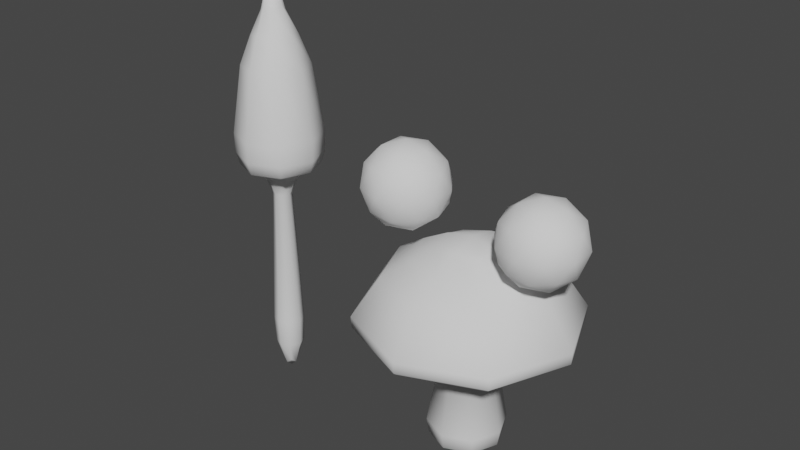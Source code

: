 # Source: mushroom.blend  (saved by Blender 3.3.6; exported with 4.5.12 LTS)
import bpy
from mathutils import Matrix  # noqa: F401  (used for matrix-valued properties, if any)

bpy.ops.wm.read_factory_settings(use_empty=True)
scene = bpy.context.scene
scene.name = 'Scene'

# ---- world
world_world = bpy.data.worlds.new('World'); scene.world = world_world
world_world.use_nodes = True; world_world.node_tree.nodes.clear()
_N = world_world.node_tree.nodes; _L = world_world.node_tree.links
n0 = _N.new('ShaderNodeOutputWorld'); n0.name = 'World Output'; n0.location = (300, 300)
n1 = _N.new('ShaderNodeBackground'); n1.name = 'Background'; n1.location = (10, 300)
n1.inputs[0].default_value = (0.05088, 0.05088, 0.05088, 1.0)
_L.new(n1.outputs[0], n0.inputs[0])
n0.is_active_output = True
world_world.color = (0.05088, 0.05088, 0.05088)
world_world.use_sun_shadow = False
world_world.sun_shadow_jitter_overblur = 0.0

# ---- meshes
me_mushroom = bpy.data.meshes.new('mushroom')
me_mushroom.from_pydata([(1.73e-09, 0.1457, 0.06748), (5.613e-09, 0.2467, 2.001), (0.103, 0.103, 0.08711), (0.1744, 0.1744, 1.971), (0.1457, -4.335e-10, 0.06748), (0.2467, 0.0, 2.001), (0.103, -0.103, 0.08711), (0.1744, -0.1744, 1.971), (1.73e-09, -0.1457, 0.06748), (5.613e-09, -0.2467, 2.001), (-0.103, -0.103, 0.08711), (-0.1744, -0.1744, 1.971), (-0.1457, -4.335e-10, 0.06748), (-0.2467, 0.0, 2.001), (-0.103, 0.103, 0.08711), (-0.1744, 0.1744, 1.971), (-0.4891, 0.0, 1.87), (-0.3458, -0.3458, 1.855), (3.807e-09, -0.4891, 1.87), (0.3458, -0.3458, 1.855), (0.4891, 0.0, 1.87), (0.3458, 0.3458, 1.855), (3.807e-09, 0.4891, 1.87), (0.0, 0.0, 2.056), (2.001e-09, 0.7315, 1.713), (0.5172, 0.5172, 1.713), (0.7315, 0.0, 1.713), (0.5172, -0.5172, 1.713), (2.001e-09, -0.7315, 1.713), (-0.5172, -0.5172, 1.713), (-0.7315, 0.0, 1.713), (-0.5172, 0.5172, 1.713), (9.435e-10, 0.8734, 1.212), (0.6176, 0.6176, 1.212), (0.8734, 0.0, 1.212), (0.6176, -0.6176, 1.212), (9.435e-10, -0.8734, 1.212), (-0.6176, -0.6176, 1.212), (-0.8734, 0.0, 1.212), (-0.6176, 0.6176, 1.212), (3.037e-10, 0.9592, 1.375), (3.601e-10, 0.9517, 1.275), (0.6729, 0.6729, 1.275), (0.6783, 0.6783, 1.375), (0.9517, 0.0, 1.275), (0.9592, 0.0, 1.375), (0.6729, -0.6729, 1.275), (0.6783, -0.6783, 1.375), (3.601e-10, -0.9517, 1.275), (3.037e-10, -0.9592, 1.375), (-0.6729, -0.6729, 1.275), (-0.6783, -0.6783, 1.375), (-0.9517, 0.0, 1.275), (-0.9592, 0.0, 1.375), (-0.6729, 0.6729, 1.275), (-0.6783, 0.6783, 1.375), (-0.3458, 0.3458, 1.855), (0.4199, 0.4199, 1.186), (0.5938, 0.0, 1.186), (0.4199, -0.4199, 1.186), (3.026e-09, -0.5938, 1.186), (-0.4199, -0.4199, 1.186), (-0.5938, 0.0, 1.186), (-0.4199, 0.4199, 1.186), (3.026e-09, 0.5938, 1.186), (0.2558, 0.2558, 1.142), (0.1505, 0.1505, 1.054), (0.3617, 0.0, 1.142), (0.2129, -1.339e-09, 1.054), (0.2558, -0.2558, 1.142), (0.1505, -0.1505, 1.054), (4.756e-09, -0.3617, 1.142), (6.088e-09, -0.2129, 1.054), (-0.2558, -0.2558, 1.142), (-0.1505, -0.1505, 1.054), (-0.3617, 0.0, 1.142), (-0.2129, -1.339e-09, 1.054), (-0.2558, 0.2558, 1.142), (-0.1505, 0.1505, 1.054), (6.088e-09, 0.2129, 1.054), (4.756e-09, 0.3617, 1.142), (-0.2406, 0.2406, 0.3351), (-0.225, 0.225, 0.1975), (-0.3182, -6.051e-10, 0.1975), (-0.3403, -8.209e-10, 0.3351), (-0.225, -0.225, 0.1975), (-0.2406, -0.2406, 0.3351), (5.301e-09, -0.3403, 0.3351), (4.71e-09, -0.3182, 0.1975), (0.225, -0.225, 0.1975), (0.2406, -0.2406, 0.3351), (4.71e-09, 0.3182, 0.1975), (5.301e-09, 0.3403, 0.3351), (0.3182, -6.051e-10, 0.1975), (0.3403, -8.209e-10, 0.3351), (0.2406, 0.2406, 0.3351), (0.225, 0.225, 0.1975), (0.0, -4.335e-10, 0.03675)], [], [(22, 1, 3, 21), (21, 3, 5, 20), (20, 5, 7, 19), (19, 7, 9, 18), (18, 9, 11, 17), (17, 11, 13, 16), (23, 13, 11, 9), (16, 13, 15, 56), (56, 15, 1, 22), (97, 4, 6, 8), (55, 31, 24, 40), (1, 15, 13, 23), (53, 30, 31, 55), (51, 29, 30, 53), (49, 28, 29, 51), (47, 27, 28, 49), (45, 26, 27, 47), (40, 24, 25, 43), (43, 25, 26, 45), (38, 52, 54, 39), (37, 50, 52, 38), (36, 48, 50, 37), (35, 46, 48, 36), (34, 44, 46, 35), (33, 42, 44, 34), (39, 54, 41, 32), (65, 57, 58, 67), (95, 66, 68, 94), (67, 58, 59, 69), (69, 59, 60, 71), (71, 60, 61, 73), (73, 61, 62, 75), (75, 62, 63, 77), (77, 63, 64, 80), (64, 32, 33, 57), (57, 33, 34, 58), (58, 34, 35, 59), (59, 35, 36, 60), (60, 36, 37, 61), (61, 37, 38, 62), (62, 38, 39, 63), (63, 39, 32, 64), (55, 40, 41, 54), (53, 55, 54, 52), (51, 53, 52, 50), (49, 51, 50, 48), (47, 49, 48, 46), (45, 47, 46, 44), (43, 45, 44, 42), (40, 43, 42, 41), (32, 41, 42, 33), (5, 23, 9, 7), (3, 1, 23, 5), (31, 56, 22, 24), (30, 16, 56, 31), (29, 17, 16, 30), (28, 18, 17, 29), (27, 19, 18, 28), (26, 20, 19, 27), (25, 21, 20, 26), (24, 22, 21, 25), (14, 82, 91, 0), (81, 78, 79, 92), (8, 88, 85, 10), (6, 89, 88, 8), (4, 93, 89, 6), (80, 64, 57, 65), (0, 91, 96, 2), (80, 65, 66, 79), (65, 67, 68, 66), (67, 69, 70, 68), (69, 71, 72, 70), (71, 73, 74, 72), (73, 75, 76, 74), (75, 77, 78, 76), (77, 80, 79, 78), (2, 96, 93, 4), (94, 68, 70, 90), (90, 70, 72, 87), (87, 72, 74, 86), (86, 74, 76, 84), (84, 76, 78, 81), (10, 85, 83, 12), (92, 79, 66, 95), (84, 81, 82, 83), (90, 87, 88, 89), (92, 95, 96, 91), (86, 84, 83, 85), (94, 90, 89, 93), (81, 92, 91, 82), (87, 86, 85, 88), (95, 94, 93, 96), (12, 83, 82, 14), (0, 2, 4, 97), (12, 97, 8, 10), (14, 0, 97, 12)])
me_mushroom.polygons.foreach_set('use_smooth', [True] * 96)
_uv = me_mushroom.uv_layers.new(name='UVMap')
_uv.uv.foreach_set('vector', [1.0, 0.9375, 1.0, 1.0, 0.875, 1.0, 0.875, 0.9375, 0.875, 0.9375, 0.875, 1.0, 0.75, 1.0, 0.75, 0.9375, 0.75, 0.9375, 0.75, 1.0, 0.625, 1.0, 0.625, 0.9375, 0.625, 0.9375, 0.625, 1.0, 0.5, 1.0, 0.5, 0.9375, 0.5, 0.9375, 0.5, 1.0, 0.375, 1.0, 0.375, 0.9375, 0.375, 0.9375, 0.375, 1.0, 0.25, 1.0, 0.25, 0.9375, 0.25, 0.25, 0.01, 0.25, 0.08029, 0.08029, 0.25, 0.01, 0.25, 0.9375, 0.25, 1.0, 0.125, 1.0, 0.125, 0.9375, 0.125, 0.9375, 0.125, 1.0, 0.0, 1.0, 0.0, 0.9375, 0.75, 0.25, 0.99, 0.25, 0.9197, 0.08029, 0.75, 0.01, 0.125, 0.769, 0.125, 0.875, 0.0, 0.875, 0.0, 0.769, 0.25, 0.49, 0.08029, 0.4197, 0.01, 0.25, 0.25, 0.25, 0.25, 0.769, 0.25, 0.875, 0.125, 0.875, 0.125, 0.769, 0.375, 0.769, 0.375, 0.875, 0.25, 0.875, 0.25, 0.769, 0.5, 0.769, 0.5, 0.875, 0.375, 0.875, 0.375, 0.769, 0.625, 0.769, 0.625, 0.875, 0.5, 0.875, 0.5, 0.769, 0.75, 0.769, 0.75, 0.875, 0.625, 0.875, 0.625, 0.769, 1.0, 0.769, 1.0, 0.875, 0.875, 0.875, 0.875, 0.769, 0.875, 0.769, 0.875, 0.875, 0.75, 0.875, 0.75, 0.769, 0.25, 0.7396, 0.25, 0.746, 0.125, 0.746, 0.125, 0.7396, 0.375, 0.7396, 0.375, 0.746, 0.25, 0.746, 0.25, 0.7396, 0.5, 0.7396, 0.5, 0.746, 0.375, 0.746, 0.375, 0.7396, 0.625, 0.7396, 0.625, 0.746, 0.5, 0.746, 0.5, 0.7396, 0.75, 0.7396, 0.75, 0.746, 0.625, 0.746, 0.625, 0.7396, 0.875, 0.7396, 0.875, 0.746, 0.75, 0.746, 0.75, 0.7396, 0.125, 0.7396, 0.125, 0.746, 0.0, 0.746, 0.0, 0.7396, 0.875, 0.6974, 0.875, 0.7165, 0.75, 0.7165, 0.75, 0.6974, 0.875, 0.5651, 0.875, 0.6884, 0.75, 0.6884, 0.75, 0.5651, 0.75, 0.6974, 0.75, 0.7165, 0.625, 0.7165, 0.625, 0.6974, 0.625, 0.6974, 0.625, 0.7165, 0.5, 0.7165, 0.5, 0.6974, 0.5, 0.6974, 0.5, 0.7165, 0.375, 0.7165, 0.375, 0.6974, 0.375, 0.6974, 0.375, 0.7165, 0.25, 0.7165, 0.25, 0.6974, 0.25, 0.6974, 0.25, 0.7165, 0.125, 0.7165, 0.125, 0.6974, 0.125, 0.6974, 0.125, 0.7165, 0.0, 0.7165, 0.0, 0.6974, 1.0, 0.7165, 1.0, 0.7396, 0.875, 0.7396, 0.875, 0.7165, 0.875, 0.7165, 0.875, 0.7396, 0.75, 0.7396, 0.75, 0.7165, 0.75, 0.7165, 0.75, 0.7396, 0.625, 0.7396, 0.625, 0.7165, 0.625, 0.7165, 0.625, 0.7396, 0.5, 0.7396, 0.5, 0.7165, 0.5, 0.7165, 0.5, 0.7396, 0.375, 0.7396, 0.375, 0.7165, 0.375, 0.7165, 0.375, 0.7396, 0.25, 0.7396, 0.25, 0.7165, 0.25, 0.7165, 0.25, 0.7396, 0.125, 0.7396, 0.125, 0.7165, 0.125, 0.7165, 0.125, 0.7396, 0.0, 0.7396, 0.0, 0.7165, 0.125, 0.769, 0.0, 0.769, 0.0, 0.746, 0.125, 0.746, 0.25, 0.769, 0.125, 0.769, 0.125, 0.746, 0.25, 0.746, 0.375, 0.769, 0.25, 0.769, 0.25, 0.746, 0.375, 0.746, 0.5, 0.769, 0.375, 0.769, 0.375, 0.746, 0.5, 0.746, 0.625, 0.769, 0.5, 0.769, 0.5, 0.746, 0.625, 0.746, 0.75, 0.769, 0.625, 0.769, 0.625, 0.746, 0.75, 0.746, 0.875, 0.769, 0.75, 0.769, 0.75, 0.746, 0.875, 0.746, 1.0, 0.769, 0.875, 0.769, 0.875, 0.746, 1.0, 0.746, 1.0, 0.7396, 1.0, 0.746, 0.875, 0.746, 0.875, 0.7396, 0.49, 0.25, 0.25, 0.25, 0.25, 0.01, 0.4197, 0.08029, 0.4197, 0.4197, 0.25, 0.49, 0.25, 0.25, 0.49, 0.25, 0.125, 0.875, 0.125, 0.9375, 0.0, 0.9375, 0.0, 0.875, 0.25, 0.875, 0.25, 0.9375, 0.125, 0.9375, 0.125, 0.875, 0.375, 0.875, 0.375, 0.9375, 0.25, 0.9375, 0.25, 0.875, 0.5, 0.875, 0.5, 0.9375, 0.375, 0.9375, 0.375, 0.875, 0.625, 0.875, 0.625, 0.9375, 0.5, 0.9375, 0.5, 0.875, 0.75, 0.875, 0.75, 0.9375, 0.625, 0.9375, 0.625, 0.875, 0.875, 0.875, 0.875, 0.9375, 0.75, 0.9375, 0.75, 0.875, 1.0, 0.875, 1.0, 0.9375, 0.875, 0.9375, 0.875, 0.875, 0.125, 0.5, 0.125, 0.5415, 0.0, 0.5415, 0.0, 0.5, 0.125, 0.5651, 0.125, 0.6884, 0.0, 0.6884, 0.0, 0.5651, 0.5, 0.5, 0.5, 0.5415, 0.375, 0.5415, 0.375, 0.5, 0.625, 0.5, 0.625, 0.5415, 0.5, 0.5415, 0.5, 0.5, 0.75, 0.5, 0.75, 0.5415, 0.625, 0.5415, 0.625, 0.5, 1.0, 0.6974, 1.0, 0.7165, 0.875, 0.7165, 0.875, 0.6974, 1.0, 0.5, 1.0, 0.5415, 0.875, 0.5415, 0.875, 0.5, 1.0, 0.6974, 0.875, 0.6974, 0.875, 0.6884, 1.0, 0.6884, 0.875, 0.6974, 0.75, 0.6974, 0.75, 0.6884, 0.875, 0.6884, 0.75, 0.6974, 0.625, 0.6974, 0.625, 0.6884, 0.75, 0.6884, 0.625, 0.6974, 0.5, 0.6974, 0.5, 0.6884, 0.625, 0.6884, 0.5, 0.6974, 0.375, 0.6974, 0.375, 0.6884, 0.5, 0.6884, 0.375, 0.6974, 0.25, 0.6974, 0.25, 0.6884, 0.375, 0.6884, 0.25, 0.6974, 0.125, 0.6974, 0.125, 0.6884, 0.25, 0.6884, 0.125, 0.6974, 0.0, 0.6974, 0.0, 0.6884, 0.125, 0.6884, 0.875, 0.5, 0.875, 0.5415, 0.75, 0.5415, 0.75, 0.5, 0.75, 0.5651, 0.75, 0.6884, 0.625, 0.6884, 0.625, 0.5651, 0.625, 0.5651, 0.625, 0.6884, 0.5, 0.6884, 0.5, 0.5651, 0.5, 0.5651, 0.5, 0.6884, 0.375, 0.6884, 0.375, 0.5651, 0.375, 0.5651, 0.375, 0.6884, 0.25, 0.6884, 0.25, 0.5651, 0.25, 0.5651, 0.25, 0.6884, 0.125, 0.6884, 0.125, 0.5651, 0.375, 0.5, 0.375, 0.5415, 0.25, 0.5415, 0.25, 0.5, 1.0, 0.5651, 1.0, 0.6884, 0.875, 0.6884, 0.875, 0.5651, 0.25, 0.5651, 0.125, 0.5651, 0.125, 0.5415, 0.25, 0.5415, 0.625, 0.5651, 0.5, 0.5651, 0.5, 0.5415, 0.625, 0.5415, 1.0, 0.5651, 0.875, 0.5651, 0.875, 0.5415, 1.0, 0.5415, 0.375, 0.5651, 0.25, 0.5651, 0.25, 0.5415, 0.375, 0.5415, 0.75, 0.5651, 0.625, 0.5651, 0.625, 0.5415, 0.75, 0.5415, 0.125, 0.5651, 0.0, 0.5651, 0.0, 0.5415, 0.125, 0.5415, 0.5, 0.5651, 0.375, 0.5651, 0.375, 0.5415, 0.5, 0.5415, 0.875, 0.5651, 0.75, 0.5651, 0.75, 0.5415, 0.875, 0.5415, 0.25, 0.5, 0.25, 0.5415, 0.125, 0.5415, 0.125, 0.5, 0.75, 0.49, 0.9197, 0.4197, 0.99, 0.25, 0.75, 0.25, 0.51, 0.25, 0.75, 0.25, 0.75, 0.01, 0.5803, 0.08029, 0.5803, 0.4197, 0.75, 0.49, 0.75, 0.25, 0.51, 0.25])
me_mushroom.update()
me_iiicosphere = bpy.data.meshes.new('IIIcosphere')
me_iiicosphere.from_pydata([(0.0, 0.0, -1.0), (0.7236, -0.5257, -0.4472), (-0.2764, -0.8506, -0.4472), (-0.8944, 0.0, -0.4472), (-0.2764, 0.8506, -0.4472), (0.7236, 0.5257, -0.4472), (0.2764, -0.8506, 0.4472), (-0.7236, -0.5257, 0.4472), (-0.7236, 0.5257, 0.4472), (0.2764, 0.8506, 0.4472), (0.8944, 0.0, 0.4472), (0.0, 0.0, 1.0), (-0.1625, -0.5, -0.8507), (0.4253, -0.309, -0.8507), (0.2629, -0.809, -0.5257), (0.8506, 0.0, -0.5257), (0.4253, 0.309, -0.8507), (-0.5257, 0.0, -0.8507), (-0.6882, -0.5, -0.5257), (-0.1625, 0.5, -0.8507), (-0.6882, 0.5, -0.5257), (0.2629, 0.809, -0.5257), (0.9511, -0.309, 0.0), (0.9511, 0.309, 0.0), (0.0, -1.0, 0.0), (0.5878, -0.809, 0.0), (-0.9511, -0.309, 0.0), (-0.5878, -0.809, 0.0), (-0.5878, 0.809, 0.0), (-0.9511, 0.309, 0.0), (0.5878, 0.809, 0.0), (0.0, 1.0, 0.0), (0.6882, -0.5, 0.5257), (-0.2629, -0.809, 0.5257), (-0.8506, 0.0, 0.5257), (-0.2629, 0.809, 0.5257), (0.6882, 0.5, 0.5257), (0.1625, -0.5, 0.8507), (0.5257, 0.0, 0.8507), (-0.4253, -0.309, 0.8507), (-0.4253, 0.309, 0.8507), (0.1625, 0.5, 0.8507)], [], [(0, 13, 12), (1, 13, 15), (0, 12, 17), (0, 17, 19), (0, 19, 16), (1, 15, 22), (2, 14, 24), (3, 18, 26), (4, 20, 28), (5, 21, 30), (1, 22, 25), (2, 24, 27), (3, 26, 29), (4, 28, 31), (5, 30, 23), (6, 32, 37), (7, 33, 39), (8, 34, 40), (9, 35, 41), (10, 36, 38), (38, 41, 11), (38, 36, 41), (36, 9, 41), (41, 40, 11), (41, 35, 40), (35, 8, 40), (40, 39, 11), (40, 34, 39), (34, 7, 39), (39, 37, 11), (39, 33, 37), (33, 6, 37), (37, 38, 11), (37, 32, 38), (32, 10, 38), (23, 36, 10), (23, 30, 36), (30, 9, 36), (31, 35, 9), (31, 28, 35), (28, 8, 35), (29, 34, 8), (29, 26, 34), (26, 7, 34), (27, 33, 7), (27, 24, 33), (24, 6, 33), (25, 32, 6), (25, 22, 32), (22, 10, 32), (30, 31, 9), (30, 21, 31), (21, 4, 31), (28, 29, 8), (28, 20, 29), (20, 3, 29), (26, 27, 7), (26, 18, 27), (18, 2, 27), (24, 25, 6), (24, 14, 25), (14, 1, 25), (22, 23, 10), (22, 15, 23), (15, 5, 23), (16, 21, 5), (16, 19, 21), (19, 4, 21), (19, 20, 4), (19, 17, 20), (17, 3, 20), (17, 18, 3), (17, 12, 18), (12, 2, 18), (15, 16, 5), (15, 13, 16), (13, 0, 16), (12, 14, 2), (12, 13, 14), (13, 1, 14)])
me_iiicosphere.polygons.foreach_set('use_smooth', [True] * 80)
_uv = me_iiicosphere.uv_layers.new(name='UVMap')
_uv.uv.foreach_set('vector', [0.1818, 0.0, 0.2273, 0.07873, 0.1364, 0.07873, 0.2727, 0.1575, 0.3182, 0.07873, 0.3636, 0.1575, 0.9091, 0.0, 0.9545, 0.07873, 0.8636, 0.07873, 0.7273, 0.0, 0.7727, 0.07873, 0.6818, 0.07873, 0.5455, 0.0, 0.5909, 0.07873, 0.5, 0.07873, 0.2727, 0.1575, 0.3636, 0.1575, 0.3182, 0.2362, 0.09091, 0.1575, 0.1818, 0.1575, 0.1364, 0.2362, 0.8182, 0.1575, 0.9091, 0.1575, 0.8636, 0.2362, 0.6364, 0.1575, 0.7273, 0.1575, 0.6818, 0.2362, 0.4545, 0.1575, 0.5455, 0.1575, 0.5, 0.2362, 0.2727, 0.1575, 0.3182, 0.2362, 0.2273, 0.2362, 0.09091, 0.1575, 0.1364, 0.2362, 0.04546, 0.2362, 0.8182, 0.1575, 0.8636, 0.2362, 0.7727, 0.2362, 0.6364, 0.1575, 0.6818, 0.2362, 0.5909, 0.2362, 0.4545, 0.1575, 0.5, 0.2362, 0.4091, 0.2362, 0.1818, 0.3149, 0.2727, 0.3149, 0.2273, 0.3937, 0.0, 0.3149, 0.09091, 0.3149, 0.04546, 0.3937, 0.7273, 0.3149, 0.8182, 0.3149, 0.7727, 0.3937, 0.5455, 0.3149, 0.6364, 0.3149, 0.5909, 0.3937, 0.3636, 0.3149, 0.4545, 0.3149, 0.4091, 0.3937, 0.4091, 0.3937, 0.5, 0.3937, 0.4545, 0.4724, 0.4091, 0.3937, 0.4545, 0.3149, 0.5, 0.3937, 0.4545, 0.3149, 0.5455, 0.3149, 0.5, 0.3937, 0.5909, 0.3937, 0.6818, 0.3937, 0.6364, 0.4724, 0.5909, 0.3937, 0.6364, 0.3149, 0.6818, 0.3937, 0.6364, 0.3149, 0.7273, 0.3149, 0.6818, 0.3937, 0.7727, 0.3937, 0.8636, 0.3937, 0.8182, 0.4724, 0.7727, 0.3937, 0.8182, 0.3149, 0.8636, 0.3937, 0.8182, 0.3149, 0.9091, 0.3149, 0.8636, 0.3937, 0.04546, 0.3937, 0.1364, 0.3937, 0.09091, 0.4724, 0.04546, 0.3937, 0.09091, 0.3149, 0.1364, 0.3937, 0.09091, 0.3149, 0.1818, 0.3149, 0.1364, 0.3937, 0.2273, 0.3937, 0.3182, 0.3937, 0.2727, 0.4724, 0.2273, 0.3937, 0.2727, 0.3149, 0.3182, 0.3937, 0.2727, 0.3149, 0.3636, 0.3149, 0.3182, 0.3937, 0.4091, 0.2362, 0.4545, 0.3149, 0.3636, 0.3149, 0.4091, 0.2362, 0.5, 0.2362, 0.4545, 0.3149, 0.5, 0.2362, 0.5455, 0.3149, 0.4545, 0.3149, 0.5909, 0.2362, 0.6364, 0.3149, 0.5455, 0.3149, 0.5909, 0.2362, 0.6818, 0.2362, 0.6364, 0.3149, 0.6818, 0.2362, 0.7273, 0.3149, 0.6364, 0.3149, 0.7727, 0.2362, 0.8182, 0.3149, 0.7273, 0.3149, 0.7727, 0.2362, 0.8636, 0.2362, 0.8182, 0.3149, 0.8636, 0.2362, 0.9091, 0.3149, 0.8182, 0.3149, 0.04546, 0.2362, 0.09091, 0.3149, 0.0, 0.3149, 0.04546, 0.2362, 0.1364, 0.2362, 0.09091, 0.3149, 0.1364, 0.2362, 0.1818, 0.3149, 0.09091, 0.3149, 0.2273, 0.2362, 0.2727, 0.3149, 0.1818, 0.3149, 0.2273, 0.2362, 0.3182, 0.2362, 0.2727, 0.3149, 0.3182, 0.2362, 0.3636, 0.3149, 0.2727, 0.3149, 0.5, 0.2362, 0.5909, 0.2362, 0.5455, 0.3149, 0.5, 0.2362, 0.5455, 0.1575, 0.5909, 0.2362, 0.5455, 0.1575, 0.6364, 0.1575, 0.5909, 0.2362, 0.6818, 0.2362, 0.7727, 0.2362, 0.7273, 0.3149, 0.6818, 0.2362, 0.7273, 0.1575, 0.7727, 0.2362, 0.7273, 0.1575, 0.8182, 0.1575, 0.7727, 0.2362, 0.8636, 0.2362, 0.9545, 0.2362, 0.9091, 0.3149, 0.8636, 0.2362, 0.9091, 0.1575, 0.9545, 0.2362, 0.9091, 0.1575, 1.0, 0.1575, 0.9545, 0.2362, 0.1364, 0.2362, 0.2273, 0.2362, 0.1818, 0.3149, 0.1364, 0.2362, 0.1818, 0.1575, 0.2273, 0.2362, 0.1818, 0.1575, 0.2727, 0.1575, 0.2273, 0.2362, 0.3182, 0.2362, 0.4091, 0.2362, 0.3636, 0.3149, 0.3182, 0.2362, 0.3636, 0.1575, 0.4091, 0.2362, 0.3636, 0.1575, 0.4545, 0.1575, 0.4091, 0.2362, 0.5, 0.07873, 0.5455, 0.1575, 0.4545, 0.1575, 0.5, 0.07873, 0.5909, 0.07873, 0.5455, 0.1575, 0.5909, 0.07873, 0.6364, 0.1575, 0.5455, 0.1575, 0.6818, 0.07873, 0.7273, 0.1575, 0.6364, 0.1575, 0.6818, 0.07873, 0.7727, 0.07873, 0.7273, 0.1575, 0.7727, 0.07873, 0.8182, 0.1575, 0.7273, 0.1575, 0.8636, 0.07873, 0.9091, 0.1575, 0.8182, 0.1575, 0.8636, 0.07873, 0.9545, 0.07873, 0.9091, 0.1575, 0.9545, 0.07873, 1.0, 0.1575, 0.9091, 0.1575, 0.3636, 0.1575, 0.4091, 0.07873, 0.4545, 0.1575, 0.3636, 0.1575, 0.3182, 0.07873, 0.4091, 0.07873, 0.3182, 0.07873, 0.3636, 0.0, 0.4091, 0.07873, 0.1364, 0.07873, 0.1818, 0.1575, 0.09091, 0.1575, 0.1364, 0.07873, 0.2273, 0.07873, 0.1818, 0.1575, 0.2273, 0.07873, 0.2727, 0.1575, 0.1818, 0.1575])
me_iiicosphere.update()
me_mushroom_mesh_2 = bpy.data.meshes.new('mushroom_mesh_2')
me_mushroom_mesh_2.from_pydata([(-1.626e-07, 0.04598, 0.00928), (-1.614e-07, 0.07787, 2.701), (0.03251, 0.03251, 0.03662), (0.05506, 0.05506, 2.659), (0.04598, -2.999e-10, 0.00928), (0.07787, -1.631e-10, 2.701), (0.03251, -0.03251, 0.03662), (0.05506, -0.05506, 2.659), (-1.626e-07, -0.04598, 0.00928), (-1.614e-07, -0.07787, 2.701), (-0.03251, -0.03251, 0.03662), (-0.05506, -0.05506, 2.659), (-0.04598, -2.999e-10, 0.00928), (-0.07787, -1.631e-10, 2.701), (-0.03251, 0.03251, 0.03662), (-0.05506, 0.05506, 2.659), (-0.1544, -1.631e-10, 2.518), (-0.1092, -0.1092, 2.497), (-1.62e-07, -0.1544, 2.518), (0.1092, -0.1092, 2.497), (0.1544, -1.631e-10, 2.518), (0.1092, 0.1092, 2.497), (-1.62e-07, 0.1544, 2.518), (-1.632e-07, -1.631e-10, 2.969), (-1.625e-07, 0.2309, 2.3), (0.1633, 0.1633, 2.3), (0.2309, -1.631e-10, 2.3), (0.1633, -0.1633, 2.3), (-1.625e-07, -0.2309, 2.3), (-0.1633, -0.1633, 2.3), (-0.2309, -1.631e-10, 2.3), (-0.1633, 0.1633, 2.3), (-1.629e-07, 0.2757, 1.603), (0.1949, 0.1949, 1.603), (0.2757, -1.631e-10, 1.603), (0.1949, -0.1949, 1.603), (-1.629e-07, -0.2757, 1.603), (-0.1949, -0.1949, 1.603), (-0.2757, -1.631e-10, 1.603), (-0.1949, 0.1949, 1.603), (-1.631e-07, 0.3028, 1.829), (-1.63e-07, 0.3004, 1.691), (0.2124, 0.2124, 1.691), (0.2141, 0.2141, 1.829), (0.3004, -1.631e-10, 1.691), (0.3028, -1.631e-10, 1.829), (0.2124, -0.2124, 1.691), (0.2141, -0.2141, 1.829), (-1.63e-07, -0.3004, 1.691), (-1.631e-07, -0.3028, 1.829), (-0.2124, -0.2124, 1.691), (-0.2141, -0.2141, 1.829), (-0.3004, -1.631e-10, 1.691), (-0.3028, -1.631e-10, 1.829), (-0.2124, 0.2124, 1.691), (-0.2141, 0.2141, 1.829), (-0.1092, 0.1092, 2.497), (0.1325, 0.1325, 1.566), (0.1874, -1.631e-10, 1.566), (0.1325, -0.1325, 1.566), (-1.622e-07, -0.1874, 1.566), (-0.1325, -0.1325, 1.566), (-0.1874, -1.631e-10, 1.566), (-0.1325, 0.1325, 1.566), (-1.622e-07, 0.1874, 1.566), (0.08073, 0.08073, 1.505), (0.04752, 0.04752, 1.383), (0.1142, -1.631e-10, 1.505), (0.0672, -5.857e-10, 1.383), (0.08073, -0.08073, 1.505), (0.04752, -0.04752, 1.383), (-1.617e-07, -0.1142, 1.505), (-1.612e-07, -0.0672, 1.383), (-0.08073, -0.08073, 1.505), (-0.04752, -0.04752, 1.383), (-0.1142, -1.631e-10, 1.505), (-0.0672, -5.857e-10, 1.383), (-0.08073, 0.08073, 1.505), (-0.04752, 0.04752, 1.383), (-1.612e-07, 0.0672, 1.383), (-1.617e-07, 0.1142, 1.505), (-0.07595, 0.07595, 0.3818), (-0.07103, 0.07103, 0.1903), (-0.1005, -3.541e-10, 0.1903), (-0.1074, -4.222e-10, 0.3818), (-0.07103, -0.07103, 0.1903), (-0.07595, -0.07595, 0.3818), (-1.615e-07, -0.1074, 0.3818), (-1.617e-07, -0.1005, 0.1903), (0.07103, -0.07103, 0.1903), (0.07595, -0.07595, 0.3818), (-1.617e-07, 0.1005, 0.1903), (-1.615e-07, 0.1074, 0.3818), (0.1005, -3.541e-10, 0.1903), (0.1074, -4.222e-10, 0.3818), (0.07595, 0.07595, 0.3818), (0.07103, 0.07103, 0.1903), (-1.632e-07, -2.999e-10, -0.03349)], [], [(22, 1, 3, 21), (21, 3, 5, 20), (20, 5, 7, 19), (19, 7, 9, 18), (18, 9, 11, 17), (17, 11, 13, 16), (23, 13, 11, 9), (16, 13, 15, 56), (56, 15, 1, 22), (97, 4, 6, 8), (55, 31, 24, 40), (1, 15, 13, 23), (53, 30, 31, 55), (51, 29, 30, 53), (49, 28, 29, 51), (47, 27, 28, 49), (45, 26, 27, 47), (40, 24, 25, 43), (43, 25, 26, 45), (38, 52, 54, 39), (37, 50, 52, 38), (36, 48, 50, 37), (35, 46, 48, 36), (34, 44, 46, 35), (33, 42, 44, 34), (39, 54, 41, 32), (65, 57, 58, 67), (95, 66, 68, 94), (67, 58, 59, 69), (69, 59, 60, 71), (71, 60, 61, 73), (73, 61, 62, 75), (75, 62, 63, 77), (77, 63, 64, 80), (64, 32, 33, 57), (57, 33, 34, 58), (58, 34, 35, 59), (59, 35, 36, 60), (60, 36, 37, 61), (61, 37, 38, 62), (62, 38, 39, 63), (63, 39, 32, 64), (55, 40, 41, 54), (53, 55, 54, 52), (51, 53, 52, 50), (49, 51, 50, 48), (47, 49, 48, 46), (45, 47, 46, 44), (43, 45, 44, 42), (40, 43, 42, 41), (32, 41, 42, 33), (5, 23, 9, 7), (3, 1, 23, 5), (31, 56, 22, 24), (30, 16, 56, 31), (29, 17, 16, 30), (28, 18, 17, 29), (27, 19, 18, 28), (26, 20, 19, 27), (25, 21, 20, 26), (24, 22, 21, 25), (14, 82, 91, 0), (81, 78, 79, 92), (8, 88, 85, 10), (6, 89, 88, 8), (4, 93, 89, 6), (80, 64, 57, 65), (0, 91, 96, 2), (80, 65, 66, 79), (65, 67, 68, 66), (67, 69, 70, 68), (69, 71, 72, 70), (71, 73, 74, 72), (73, 75, 76, 74), (75, 77, 78, 76), (77, 80, 79, 78), (2, 96, 93, 4), (94, 68, 70, 90), (90, 70, 72, 87), (87, 72, 74, 86), (86, 74, 76, 84), (84, 76, 78, 81), (10, 85, 83, 12), (92, 79, 66, 95), (84, 81, 82, 83), (90, 87, 88, 89), (92, 95, 96, 91), (86, 84, 83, 85), (94, 90, 89, 93), (81, 92, 91, 82), (87, 86, 85, 88), (95, 94, 93, 96), (12, 83, 82, 14), (0, 2, 4, 97), (12, 97, 8, 10), (14, 0, 97, 12)])
me_mushroom_mesh_2.polygons.foreach_set('use_smooth', [True] * 96)
_uv = me_mushroom_mesh_2.uv_layers.new(name='UVMap')
_uv.uv.foreach_set('vector', [1.0, 0.9375, 1.0, 1.0, 0.875, 1.0, 0.875, 0.9375, 0.875, 0.9375, 0.875, 1.0, 0.75, 1.0, 0.75, 0.9375, 0.75, 0.9375, 0.75, 1.0, 0.625, 1.0, 0.625, 0.9375, 0.625, 0.9375, 0.625, 1.0, 0.5, 1.0, 0.5, 0.9375, 0.5, 0.9375, 0.5, 1.0, 0.375, 1.0, 0.375, 0.9375, 0.375, 0.9375, 0.375, 1.0, 0.25, 1.0, 0.25, 0.9375, 0.25, 0.25, 0.01, 0.25, 0.08029, 0.08029, 0.25, 0.01, 0.25, 0.9375, 0.25, 1.0, 0.125, 1.0, 0.125, 0.9375, 0.125, 0.9375, 0.125, 1.0, 0.0, 1.0, 0.0, 0.9375, 0.75, 0.25, 0.99, 0.25, 0.9197, 0.08029, 0.75, 0.01, 0.125, 0.769, 0.125, 0.875, 0.0, 0.875, 0.0, 0.769, 0.25, 0.49, 0.08029, 0.4197, 0.01, 0.25, 0.25, 0.25, 0.25, 0.769, 0.25, 0.875, 0.125, 0.875, 0.125, 0.769, 0.375, 0.769, 0.375, 0.875, 0.25, 0.875, 0.25, 0.769, 0.5, 0.769, 0.5, 0.875, 0.375, 0.875, 0.375, 0.769, 0.625, 0.769, 0.625, 0.875, 0.5, 0.875, 0.5, 0.769, 0.75, 0.769, 0.75, 0.875, 0.625, 0.875, 0.625, 0.769, 1.0, 0.769, 1.0, 0.875, 0.875, 0.875, 0.875, 0.769, 0.875, 0.769, 0.875, 0.875, 0.75, 0.875, 0.75, 0.769, 0.25, 0.7396, 0.25, 0.746, 0.125, 0.746, 0.125, 0.7396, 0.375, 0.7396, 0.375, 0.746, 0.25, 0.746, 0.25, 0.7396, 0.5, 0.7396, 0.5, 0.746, 0.375, 0.746, 0.375, 0.7396, 0.625, 0.7396, 0.625, 0.746, 0.5, 0.746, 0.5, 0.7396, 0.75, 0.7396, 0.75, 0.746, 0.625, 0.746, 0.625, 0.7396, 0.875, 0.7396, 0.875, 0.746, 0.75, 0.746, 0.75, 0.7396, 0.125, 0.7396, 0.125, 0.746, 0.0, 0.746, 0.0, 0.7396, 0.875, 0.6974, 0.875, 0.7165, 0.75, 0.7165, 0.75, 0.6974, 0.875, 0.5651, 0.875, 0.6884, 0.75, 0.6884, 0.75, 0.5651, 0.75, 0.6974, 0.75, 0.7165, 0.625, 0.7165, 0.625, 0.6974, 0.625, 0.6974, 0.625, 0.7165, 0.5, 0.7165, 0.5, 0.6974, 0.5, 0.6974, 0.5, 0.7165, 0.375, 0.7165, 0.375, 0.6974, 0.375, 0.6974, 0.375, 0.7165, 0.25, 0.7165, 0.25, 0.6974, 0.25, 0.6974, 0.25, 0.7165, 0.125, 0.7165, 0.125, 0.6974, 0.125, 0.6974, 0.125, 0.7165, 0.0, 0.7165, 0.0, 0.6974, 1.0, 0.7165, 1.0, 0.7396, 0.875, 0.7396, 0.875, 0.7165, 0.875, 0.7165, 0.875, 0.7396, 0.75, 0.7396, 0.75, 0.7165, 0.75, 0.7165, 0.75, 0.7396, 0.625, 0.7396, 0.625, 0.7165, 0.625, 0.7165, 0.625, 0.7396, 0.5, 0.7396, 0.5, 0.7165, 0.5, 0.7165, 0.5, 0.7396, 0.375, 0.7396, 0.375, 0.7165, 0.375, 0.7165, 0.375, 0.7396, 0.25, 0.7396, 0.25, 0.7165, 0.25, 0.7165, 0.25, 0.7396, 0.125, 0.7396, 0.125, 0.7165, 0.125, 0.7165, 0.125, 0.7396, 0.0, 0.7396, 0.0, 0.7165, 0.125, 0.769, 0.0, 0.769, 0.0, 0.746, 0.125, 0.746, 0.25, 0.769, 0.125, 0.769, 0.125, 0.746, 0.25, 0.746, 0.375, 0.769, 0.25, 0.769, 0.25, 0.746, 0.375, 0.746, 0.5, 0.769, 0.375, 0.769, 0.375, 0.746, 0.5, 0.746, 0.625, 0.769, 0.5, 0.769, 0.5, 0.746, 0.625, 0.746, 0.75, 0.769, 0.625, 0.769, 0.625, 0.746, 0.75, 0.746, 0.875, 0.769, 0.75, 0.769, 0.75, 0.746, 0.875, 0.746, 1.0, 0.769, 0.875, 0.769, 0.875, 0.746, 1.0, 0.746, 1.0, 0.7396, 1.0, 0.746, 0.875, 0.746, 0.875, 0.7396, 0.49, 0.25, 0.25, 0.25, 0.25, 0.01, 0.4197, 0.08029, 0.4197, 0.4197, 0.25, 0.49, 0.25, 0.25, 0.49, 0.25, 0.125, 0.875, 0.125, 0.9375, 0.0, 0.9375, 0.0, 0.875, 0.25, 0.875, 0.25, 0.9375, 0.125, 0.9375, 0.125, 0.875, 0.375, 0.875, 0.375, 0.9375, 0.25, 0.9375, 0.25, 0.875, 0.5, 0.875, 0.5, 0.9375, 0.375, 0.9375, 0.375, 0.875, 0.625, 0.875, 0.625, 0.9375, 0.5, 0.9375, 0.5, 0.875, 0.75, 0.875, 0.75, 0.9375, 0.625, 0.9375, 0.625, 0.875, 0.875, 0.875, 0.875, 0.9375, 0.75, 0.9375, 0.75, 0.875, 1.0, 0.875, 1.0, 0.9375, 0.875, 0.9375, 0.875, 0.875, 0.125, 0.5, 0.125, 0.5415, 0.0, 0.5415, 0.0, 0.5, 0.125, 0.5651, 0.125, 0.6884, 0.0, 0.6884, 0.0, 0.5651, 0.5, 0.5, 0.5, 0.5415, 0.375, 0.5415, 0.375, 0.5, 0.625, 0.5, 0.625, 0.5415, 0.5, 0.5415, 0.5, 0.5, 0.75, 0.5, 0.75, 0.5415, 0.625, 0.5415, 0.625, 0.5, 1.0, 0.6974, 1.0, 0.7165, 0.875, 0.7165, 0.875, 0.6974, 1.0, 0.5, 1.0, 0.5415, 0.875, 0.5415, 0.875, 0.5, 1.0, 0.6974, 0.875, 0.6974, 0.875, 0.6884, 1.0, 0.6884, 0.875, 0.6974, 0.75, 0.6974, 0.75, 0.6884, 0.875, 0.6884, 0.75, 0.6974, 0.625, 0.6974, 0.625, 0.6884, 0.75, 0.6884, 0.625, 0.6974, 0.5, 0.6974, 0.5, 0.6884, 0.625, 0.6884, 0.5, 0.6974, 0.375, 0.6974, 0.375, 0.6884, 0.5, 0.6884, 0.375, 0.6974, 0.25, 0.6974, 0.25, 0.6884, 0.375, 0.6884, 0.25, 0.6974, 0.125, 0.6974, 0.125, 0.6884, 0.25, 0.6884, 0.125, 0.6974, 0.0, 0.6974, 0.0, 0.6884, 0.125, 0.6884, 0.875, 0.5, 0.875, 0.5415, 0.75, 0.5415, 0.75, 0.5, 0.75, 0.5651, 0.75, 0.6884, 0.625, 0.6884, 0.625, 0.5651, 0.625, 0.5651, 0.625, 0.6884, 0.5, 0.6884, 0.5, 0.5651, 0.5, 0.5651, 0.5, 0.6884, 0.375, 0.6884, 0.375, 0.5651, 0.375, 0.5651, 0.375, 0.6884, 0.25, 0.6884, 0.25, 0.5651, 0.25, 0.5651, 0.25, 0.6884, 0.125, 0.6884, 0.125, 0.5651, 0.375, 0.5, 0.375, 0.5415, 0.25, 0.5415, 0.25, 0.5, 1.0, 0.5651, 1.0, 0.6884, 0.875, 0.6884, 0.875, 0.5651, 0.25, 0.5651, 0.125, 0.5651, 0.125, 0.5415, 0.25, 0.5415, 0.625, 0.5651, 0.5, 0.5651, 0.5, 0.5415, 0.625, 0.5415, 1.0, 0.5651, 0.875, 0.5651, 0.875, 0.5415, 1.0, 0.5415, 0.375, 0.5651, 0.25, 0.5651, 0.25, 0.5415, 0.375, 0.5415, 0.75, 0.5651, 0.625, 0.5651, 0.625, 0.5415, 0.75, 0.5415, 0.125, 0.5651, 0.0, 0.5651, 0.0, 0.5415, 0.125, 0.5415, 0.5, 0.5651, 0.375, 0.5651, 0.375, 0.5415, 0.5, 0.5415, 0.875, 0.5651, 0.75, 0.5651, 0.75, 0.5415, 0.875, 0.5415, 0.25, 0.5, 0.25, 0.5415, 0.125, 0.5415, 0.125, 0.5, 0.75, 0.49, 0.9197, 0.4197, 0.99, 0.25, 0.75, 0.25, 0.51, 0.25, 0.75, 0.25, 0.75, 0.01, 0.5803, 0.08029, 0.5803, 0.4197, 0.75, 0.49, 0.75, 0.25, 0.51, 0.25])
me_mushroom_mesh_2.update()
me_iiicosphere_001 = bpy.data.meshes.new('IIIcosphere.001')
me_iiicosphere_001.from_pydata([(0.0, 0.0, -1.0), (0.7236, -0.5257, -0.4472), (-0.2764, -0.8506, -0.4472), (-0.8944, 0.0, -0.4472), (-0.2764, 0.8506, -0.4472), (0.7236, 0.5257, -0.4472), (0.2764, -0.8506, 0.4472), (-0.7236, -0.5257, 0.4472), (-0.7236, 0.5257, 0.4472), (0.2764, 0.8506, 0.4472), (0.8944, 0.0, 0.4472), (0.0, 0.0, 1.0), (-0.1625, -0.5, -0.8507), (0.4253, -0.309, -0.8507), (0.2629, -0.809, -0.5257), (0.8506, 0.0, -0.5257), (0.4253, 0.309, -0.8507), (-0.5257, 0.0, -0.8507), (-0.6882, -0.5, -0.5257), (-0.1625, 0.5, -0.8507), (-0.6882, 0.5, -0.5257), (0.2629, 0.809, -0.5257), (0.9511, -0.309, 0.0), (0.9511, 0.309, 0.0), (0.0, -1.0, 0.0), (0.5878, -0.809, 0.0), (-0.9511, -0.309, 0.0), (-0.5878, -0.809, 0.0), (-0.5878, 0.809, 0.0), (-0.9511, 0.309, 0.0), (0.5878, 0.809, 0.0), (0.0, 1.0, 0.0), (0.6882, -0.5, 0.5257), (-0.2629, -0.809, 0.5257), (-0.8506, 0.0, 0.5257), (-0.2629, 0.809, 0.5257), (0.6882, 0.5, 0.5257), (0.1625, -0.5, 0.8507), (0.5257, 0.0, 0.8507), (-0.4253, -0.309, 0.8507), (-0.4253, 0.309, 0.8507), (0.1625, 0.5, 0.8507)], [], [(0, 13, 12), (1, 13, 15), (0, 12, 17), (0, 17, 19), (0, 19, 16), (1, 15, 22), (2, 14, 24), (3, 18, 26), (4, 20, 28), (5, 21, 30), (1, 22, 25), (2, 24, 27), (3, 26, 29), (4, 28, 31), (5, 30, 23), (6, 32, 37), (7, 33, 39), (8, 34, 40), (9, 35, 41), (10, 36, 38), (38, 41, 11), (38, 36, 41), (36, 9, 41), (41, 40, 11), (41, 35, 40), (35, 8, 40), (40, 39, 11), (40, 34, 39), (34, 7, 39), (39, 37, 11), (39, 33, 37), (33, 6, 37), (37, 38, 11), (37, 32, 38), (32, 10, 38), (23, 36, 10), (23, 30, 36), (30, 9, 36), (31, 35, 9), (31, 28, 35), (28, 8, 35), (29, 34, 8), (29, 26, 34), (26, 7, 34), (27, 33, 7), (27, 24, 33), (24, 6, 33), (25, 32, 6), (25, 22, 32), (22, 10, 32), (30, 31, 9), (30, 21, 31), (21, 4, 31), (28, 29, 8), (28, 20, 29), (20, 3, 29), (26, 27, 7), (26, 18, 27), (18, 2, 27), (24, 25, 6), (24, 14, 25), (14, 1, 25), (22, 23, 10), (22, 15, 23), (15, 5, 23), (16, 21, 5), (16, 19, 21), (19, 4, 21), (19, 20, 4), (19, 17, 20), (17, 3, 20), (17, 18, 3), (17, 12, 18), (12, 2, 18), (15, 16, 5), (15, 13, 16), (13, 0, 16), (12, 14, 2), (12, 13, 14), (13, 1, 14)])
me_iiicosphere_001.polygons.foreach_set('use_smooth', [True] * 80)
_uv = me_iiicosphere_001.uv_layers.new(name='UVMap')
_uv.uv.foreach_set('vector', [0.1818, 0.0, 0.2273, 0.07873, 0.1364, 0.07873, 0.2727, 0.1575, 0.3182, 0.07873, 0.3636, 0.1575, 0.9091, 0.0, 0.9545, 0.07873, 0.8636, 0.07873, 0.7273, 0.0, 0.7727, 0.07873, 0.6818, 0.07873, 0.5455, 0.0, 0.5909, 0.07873, 0.5, 0.07873, 0.2727, 0.1575, 0.3636, 0.1575, 0.3182, 0.2362, 0.09091, 0.1575, 0.1818, 0.1575, 0.1364, 0.2362, 0.8182, 0.1575, 0.9091, 0.1575, 0.8636, 0.2362, 0.6364, 0.1575, 0.7273, 0.1575, 0.6818, 0.2362, 0.4545, 0.1575, 0.5455, 0.1575, 0.5, 0.2362, 0.2727, 0.1575, 0.3182, 0.2362, 0.2273, 0.2362, 0.09091, 0.1575, 0.1364, 0.2362, 0.04546, 0.2362, 0.8182, 0.1575, 0.8636, 0.2362, 0.7727, 0.2362, 0.6364, 0.1575, 0.6818, 0.2362, 0.5909, 0.2362, 0.4545, 0.1575, 0.5, 0.2362, 0.4091, 0.2362, 0.1818, 0.3149, 0.2727, 0.3149, 0.2273, 0.3937, 0.0, 0.3149, 0.09091, 0.3149, 0.04546, 0.3937, 0.7273, 0.3149, 0.8182, 0.3149, 0.7727, 0.3937, 0.5455, 0.3149, 0.6364, 0.3149, 0.5909, 0.3937, 0.3636, 0.3149, 0.4545, 0.3149, 0.4091, 0.3937, 0.4091, 0.3937, 0.5, 0.3937, 0.4545, 0.4724, 0.4091, 0.3937, 0.4545, 0.3149, 0.5, 0.3937, 0.4545, 0.3149, 0.5455, 0.3149, 0.5, 0.3937, 0.5909, 0.3937, 0.6818, 0.3937, 0.6364, 0.4724, 0.5909, 0.3937, 0.6364, 0.3149, 0.6818, 0.3937, 0.6364, 0.3149, 0.7273, 0.3149, 0.6818, 0.3937, 0.7727, 0.3937, 0.8636, 0.3937, 0.8182, 0.4724, 0.7727, 0.3937, 0.8182, 0.3149, 0.8636, 0.3937, 0.8182, 0.3149, 0.9091, 0.3149, 0.8636, 0.3937, 0.04546, 0.3937, 0.1364, 0.3937, 0.09091, 0.4724, 0.04546, 0.3937, 0.09091, 0.3149, 0.1364, 0.3937, 0.09091, 0.3149, 0.1818, 0.3149, 0.1364, 0.3937, 0.2273, 0.3937, 0.3182, 0.3937, 0.2727, 0.4724, 0.2273, 0.3937, 0.2727, 0.3149, 0.3182, 0.3937, 0.2727, 0.3149, 0.3636, 0.3149, 0.3182, 0.3937, 0.4091, 0.2362, 0.4545, 0.3149, 0.3636, 0.3149, 0.4091, 0.2362, 0.5, 0.2362, 0.4545, 0.3149, 0.5, 0.2362, 0.5455, 0.3149, 0.4545, 0.3149, 0.5909, 0.2362, 0.6364, 0.3149, 0.5455, 0.3149, 0.5909, 0.2362, 0.6818, 0.2362, 0.6364, 0.3149, 0.6818, 0.2362, 0.7273, 0.3149, 0.6364, 0.3149, 0.7727, 0.2362, 0.8182, 0.3149, 0.7273, 0.3149, 0.7727, 0.2362, 0.8636, 0.2362, 0.8182, 0.3149, 0.8636, 0.2362, 0.9091, 0.3149, 0.8182, 0.3149, 0.04546, 0.2362, 0.09091, 0.3149, 0.0, 0.3149, 0.04546, 0.2362, 0.1364, 0.2362, 0.09091, 0.3149, 0.1364, 0.2362, 0.1818, 0.3149, 0.09091, 0.3149, 0.2273, 0.2362, 0.2727, 0.3149, 0.1818, 0.3149, 0.2273, 0.2362, 0.3182, 0.2362, 0.2727, 0.3149, 0.3182, 0.2362, 0.3636, 0.3149, 0.2727, 0.3149, 0.5, 0.2362, 0.5909, 0.2362, 0.5455, 0.3149, 0.5, 0.2362, 0.5455, 0.1575, 0.5909, 0.2362, 0.5455, 0.1575, 0.6364, 0.1575, 0.5909, 0.2362, 0.6818, 0.2362, 0.7727, 0.2362, 0.7273, 0.3149, 0.6818, 0.2362, 0.7273, 0.1575, 0.7727, 0.2362, 0.7273, 0.1575, 0.8182, 0.1575, 0.7727, 0.2362, 0.8636, 0.2362, 0.9545, 0.2362, 0.9091, 0.3149, 0.8636, 0.2362, 0.9091, 0.1575, 0.9545, 0.2362, 0.9091, 0.1575, 1.0, 0.1575, 0.9545, 0.2362, 0.1364, 0.2362, 0.2273, 0.2362, 0.1818, 0.3149, 0.1364, 0.2362, 0.1818, 0.1575, 0.2273, 0.2362, 0.1818, 0.1575, 0.2727, 0.1575, 0.2273, 0.2362, 0.3182, 0.2362, 0.4091, 0.2362, 0.3636, 0.3149, 0.3182, 0.2362, 0.3636, 0.1575, 0.4091, 0.2362, 0.3636, 0.1575, 0.4545, 0.1575, 0.4091, 0.2362, 0.5, 0.07873, 0.5455, 0.1575, 0.4545, 0.1575, 0.5, 0.07873, 0.5909, 0.07873, 0.5455, 0.1575, 0.5909, 0.07873, 0.6364, 0.1575, 0.5455, 0.1575, 0.6818, 0.07873, 0.7273, 0.1575, 0.6364, 0.1575, 0.6818, 0.07873, 0.7727, 0.07873, 0.7273, 0.1575, 0.7727, 0.07873, 0.8182, 0.1575, 0.7273, 0.1575, 0.8636, 0.07873, 0.9091, 0.1575, 0.8182, 0.1575, 0.8636, 0.07873, 0.9545, 0.07873, 0.9091, 0.1575, 0.9545, 0.07873, 1.0, 0.1575, 0.9091, 0.1575, 0.3636, 0.1575, 0.4091, 0.07873, 0.4545, 0.1575, 0.3636, 0.1575, 0.3182, 0.07873, 0.4091, 0.07873, 0.3182, 0.07873, 0.3636, 0.0, 0.4091, 0.07873, 0.1364, 0.07873, 0.1818, 0.1575, 0.09091, 0.1575, 0.1364, 0.07873, 0.2273, 0.07873, 0.1818, 0.1575, 0.2273, 0.07873, 0.2727, 0.1575, 0.1818, 0.1575])
me_iiicosphere_001.update()

# ---- objects
ob_mushroom = bpy.data.objects.new('mushroom', me_mushroom)
ob_icosphere = bpy.data.objects.new('Icosphere', me_iiicosphere)
ob_big_mushroom = bpy.data.objects.new('big_mushroom', me_mushroom_mesh_2)
ob_icosphere_001 = bpy.data.objects.new('Icosphere.001', me_iiicosphere_001)

# ---- transforms, parenting, visibility, modifiers, constraints
ob_mushroom.location = (0.0, 0.0, 0.0)
ob_icosphere.location = (0.672, -0.06805, 2.25)
ob_icosphere.scale = (0.3671, 0.3671, 0.3671)
ob_big_mushroom.location = (-2.091, 0.0, 0.0)
ob_big_mushroom.scale = (1.3, 1.3, 1.3)
ob_icosphere_001.location = (-0.4677, -0.2373, 2.45)
ob_icosphere_001.scale = (0.3671, 0.3671, 0.3671)

# ---- collection membership
scene.collection.objects.link(ob_mushroom)
scene.collection.objects.link(ob_icosphere)
scene.collection.objects.link(ob_big_mushroom)
scene.collection.objects.link(ob_icosphere_001)

# ---- scene / render settings (as saved in the file)
scene.frame_start = 1; scene.frame_end = 250; scene.frame_set(1)
scene.render.engine = 'BLENDER_EEVEE_NEXT'
scene.cycles.sampling_pattern = 'TABULATED_SOBOL'
scene.cycles.use_light_tree = False
scene.view_settings.view_transform = 'Filmic'
bpy.context.view_layer.update()

# ---- added for rendering (the .blend has no active camera and no usable light): camera, sun
cam_auto = bpy.data.cameras.new('AutoCamera')
cam_auto.lens = 50.0
cam_auto.sensor_width = 36.0
cam_auto.clip_end = 1000.0
ob_auto_camera = bpy.data.objects.new('AutoCamera', cam_auto)
scene.collection.objects.link(ob_auto_camera)
ob_auto_camera.location = (4.43743, -6.20319, 6.04401)
ob_auto_camera.rotation_euler = (1.09748, -7.21219e-08, 0.694738)
scene.camera = ob_auto_camera
light_auto_sun = bpy.data.lights.new('AutoSun', 'SUN')
light_auto_sun.energy = 3.0
light_auto_sun.angle = 0.0523599
ob_auto_sun = bpy.data.objects.new('AutoSun', light_auto_sun)
scene.collection.objects.link(ob_auto_sun)
ob_auto_sun.rotation_euler = (0.872665, 0.174533, 0.523599)
bpy.context.view_layer.update()
